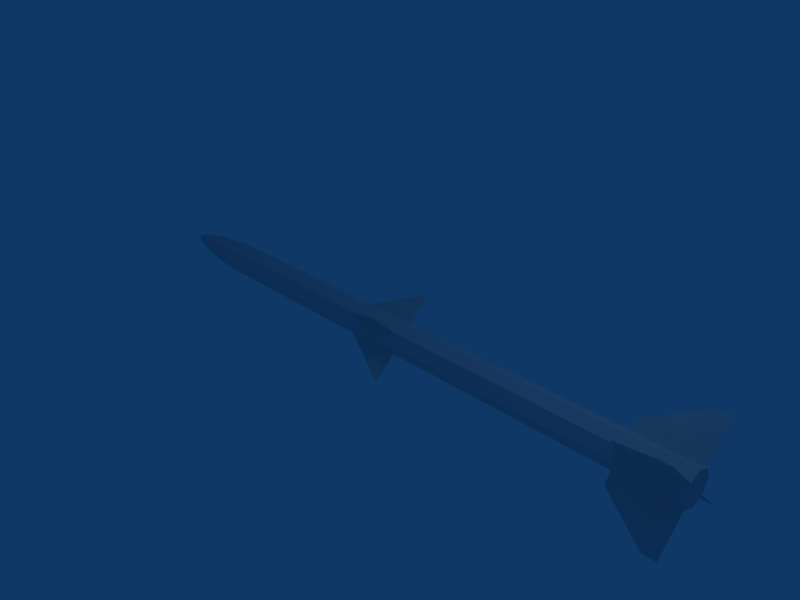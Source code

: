 # Source: aim120a.blend  (saved by Blender 2.49.2; exported with 4.5.12 LTS)
import bpy
from mathutils import Matrix  # noqa: F401  (used for matrix-valued properties, if any)

bpy.ops.wm.read_factory_settings(use_empty=True)
scene = bpy.context.scene
scene.name = 'Scene'

# ---- collections
col_collection_1 = bpy.data.collections.new('Collection 1'); scene.collection.children.link(col_collection_1)

# ---- world
world_world = bpy.data.worlds.new('World'); scene.world = world_world
world_world.color = (0.05656, 0.2208, 0.4)
world_world.use_sun_shadow = False
world_world.sun_shadow_jitter_overblur = 0.0
world_world.cycles.sampling_method = 'MANUAL'
world_world.cycles.sample_map_resolution = 256

# ---- cameras
cam_camera = bpy.data.cameras.new('Camera')
cam_camera.passepartout_alpha = 0.2
cam_camera.clip_end = 100.0
cam_camera.lens = 35.0
cam_camera.ortho_scale = 7.314
cam_camera.show_passepartout = False
cam_camera.show_safe_areas = True
cam_camera.dof.focus_distance = 0.0
cam_camera.dof.aperture_fstop = 128.0

# ---- lights
light_spot = bpy.data.lights.new('Spot', 'POINT')
light_spot.transmission_factor = 0.0
light_spot.cutoff_distance = 30.0
light_spot.energy = 100.0
light_spot.shadow_buffer_clip_start = 1.001
light_spot.shadow_soft_size = 1.0
light_spot.shadow_maximum_resolution = 0.006
light_spot.use_absolute_resolution = True
light_spot.cycles.use_multiple_importance_sampling = False

# ---- meshes
me_cylinder_002 = bpy.data.meshes.new('Cylinder.002')
me_cylinder_002.from_pydata([(1.624e-07, -8.423e-07, 2.151), (0.1539, -6.016e-07, -1.807), (-0.1539, 4.813e-07, -1.807), (0.1539, -1.685e-06, -0.9488), (-1.364e-07, 0.7364, -1.807), (-0.1539, 0.0, -0.9488), (1.624e-07, 2.897, 2.151), (1.45e-06, 3.472, 19.2), (1.505e-06, -8.423e-07, 19.94), (0.1539, -6.016e-07, 16.44), (-0.1539, 4.813e-07, 16.44), (0.1539, -1.685e-06, 17.42), (1.241e-06, 1.713, 16.44), (-0.1539, 0.0, 17.42), (1.505e-06, 3.454, 19.94), (1.974e-06, -3.472, 19.2), (1.505e-06, 8.423e-07, 19.94), (-0.1539, 5.784e-07, 16.44), (0.1539, -4.581e-07, 16.44), (-0.1539, 1.661e-06, 17.42), (1.5e-06, -1.713, 16.44), (0.1539, 2.324e-08, 17.42), (2.027e-06, -3.454, 19.94), (1.624e-07, 8.423e-07, 2.151), (-0.1539, 5.784e-07, -1.807), (0.1539, -4.581e-07, -1.807), (-0.1539, 1.661e-06, -0.9488), (-2.522e-08, -0.7364, -1.807), (0.1539, 2.324e-08, -0.9488), (5.998e-07, -2.897, 2.151)], [], [(6, 0, 5), (0, 6, 3), (6, 4, 1, 3), (6, 5, 2, 4), (12, 10, 9), (7, 12, 9), (14, 7, 11), (7, 9, 11), (7, 14, 13), (12, 7, 10), (7, 13, 10), (13, 14, 8), (8, 14, 11), (20, 18, 17), (15, 20, 17), (22, 15, 19), (15, 17, 19), (15, 22, 21), (20, 15, 18), (15, 21, 18), (21, 22, 16), (16, 22, 19), (28, 29, 23), (23, 29, 26), (29, 27, 24, 26), (29, 28, 25, 27)])
_uv = me_cylinder_002.uv_layers.new(name='UVTex')
_uv.uv.foreach_set('vector', [0.549, 0.7716, 0.549, 0.496, 0.4753, 0.496, 0.549, 0.496, 0.549, 0.7716, 0.4753, 0.496, 0.549, 0.7716, 0.4549, 0.5661, 0.4549, 0.496, 0.4753, 0.496, 0.549, 0.7716, 0.4753, 0.496, 0.4549, 0.496, 0.4549, 0.5661, 0.8888, 0.659, 0.8888, 0.496, 0.8888, 0.496, 0.9545, 0.8263, 0.8888, 0.659, 0.8888, 0.496, 0.972, 0.8246, 0.9545, 0.8263, 0.912, 0.496, 0.9545, 0.8263, 0.8888, 0.496, 0.912, 0.496, 0.9545, 0.8263, 0.972, 0.8246, 0.912, 0.496, 0.8888, 0.659, 0.9545, 0.8263, 0.8888, 0.496, 0.9545, 0.8263, 0.912, 0.496, 0.8888, 0.496, 0.912, 0.496, 0.972, 0.8246, 0.972, 0.496, 0.972, 0.496, 0.972, 0.8246, 0.912, 0.496, 0.8888, 0.3331, 0.8888, 0.496, 0.8888, 0.496, 0.9545, 0.1657, 0.8888, 0.3331, 0.8888, 0.496, 0.972, 0.1675, 0.9545, 0.1657, 0.912, 0.496, 0.9545, 0.1657, 0.8888, 0.496, 0.912, 0.496, 0.9545, 0.1657, 0.972, 0.1675, 0.912, 0.496, 0.8888, 0.3331, 0.9545, 0.1657, 0.8888, 0.496, 0.9545, 0.1657, 0.912, 0.496, 0.8888, 0.496, 0.912, 0.496, 0.972, 0.1675, 0.972, 0.496, 0.972, 0.496, 0.972, 0.1675, 0.912, 0.496, 0.4753, 0.496, 0.549, 0.2204, 0.549, 0.496, 0.549, 0.496, 0.549, 0.2204, 0.4753, 0.496, 0.549, 0.2204, 0.4549, 0.426, 0.4549, 0.496, 0.4753, 0.496, 0.549, 0.2204, 0.4753, 0.496, 0.4549, 0.496, 0.4549, 0.426])
me_cylinder_002.use_remesh_preserve_volume = False
me_cylinder_002.use_remesh_preserve_attributes = False
me_cylinder_002.use_mirror_vertex_groups = False
me_cylinder_002.update()
me_cylinder_001 = bpy.data.meshes.new('Cylinder.001')
me_cylinder_001.from_pydata([(1.624e-07, -8.423e-07, 2.151), (0.1539, -6.016e-07, -1.807), (-0.1539, 4.813e-07, -1.807), (0.1539, -1.685e-06, -0.9488), (-1.364e-07, 0.7364, -1.807), (-0.1539, 0.0, -0.9488), (1.624e-07, 2.897, 2.151), (1.45e-06, 3.472, 19.2), (1.505e-06, -8.423e-07, 19.94), (0.1539, -6.016e-07, 16.44), (-0.1539, 4.813e-07, 16.44), (0.1539, -1.685e-06, 17.42), (1.241e-06, 1.713, 16.44), (-0.1539, 0.0, 17.42), (1.505e-06, 3.454, 19.94), (1.974e-06, -3.472, 19.2), (1.505e-06, 8.423e-07, 19.94), (-0.1539, 5.784e-07, 16.44), (0.1539, -4.581e-07, 16.44), (-0.1539, 1.661e-06, 17.42), (1.5e-06, -1.713, 16.44), (0.1539, 2.324e-08, 17.42), (2.027e-06, -3.454, 19.94), (1.624e-07, 8.423e-07, 2.151), (-0.1539, 5.784e-07, -1.807), (0.1539, -4.581e-07, -1.807), (-0.1539, 1.661e-06, -0.9488), (-2.522e-08, -0.7364, -1.807), (0.1539, 2.324e-08, -0.9488), (5.998e-07, -2.897, 2.151)], [], [(6, 0, 5), (0, 6, 3), (6, 4, 1, 3), (6, 5, 2, 4), (12, 10, 9), (7, 12, 9), (14, 7, 11), (7, 9, 11), (7, 14, 13), (12, 7, 10), (7, 13, 10), (13, 14, 8), (8, 14, 11), (20, 18, 17), (15, 20, 17), (22, 15, 19), (15, 17, 19), (15, 22, 21), (20, 15, 18), (15, 21, 18), (21, 22, 16), (16, 22, 19), (28, 29, 23), (23, 29, 26), (29, 27, 24, 26), (29, 28, 25, 27)])
_uv = me_cylinder_001.uv_layers.new(name='UVTex')
_uv.uv.foreach_set('vector', [0.549, 0.7716, 0.549, 0.496, 0.4753, 0.496, 0.549, 0.496, 0.549, 0.7716, 0.4753, 0.496, 0.549, 0.7716, 0.4549, 0.5661, 0.4549, 0.496, 0.4753, 0.496, 0.549, 0.7716, 0.4753, 0.496, 0.4549, 0.496, 0.4549, 0.5661, 0.8888, 0.659, 0.8888, 0.496, 0.8888, 0.496, 0.9545, 0.8263, 0.8888, 0.659, 0.8888, 0.496, 0.972, 0.8246, 0.9545, 0.8263, 0.912, 0.496, 0.9545, 0.8263, 0.8888, 0.496, 0.912, 0.496, 0.9545, 0.8263, 0.972, 0.8246, 0.912, 0.496, 0.8888, 0.659, 0.9545, 0.8263, 0.8888, 0.496, 0.9545, 0.8263, 0.912, 0.496, 0.8888, 0.496, 0.912, 0.496, 0.972, 0.8246, 0.972, 0.496, 0.972, 0.496, 0.972, 0.8246, 0.912, 0.496, 0.8888, 0.3331, 0.8888, 0.496, 0.8888, 0.496, 0.9545, 0.1657, 0.8888, 0.3331, 0.8888, 0.496, 0.972, 0.1675, 0.9545, 0.1657, 0.912, 0.496, 0.9545, 0.1657, 0.8888, 0.496, 0.912, 0.496, 0.9545, 0.1657, 0.972, 0.1675, 0.912, 0.496, 0.8888, 0.3331, 0.9545, 0.1657, 0.8888, 0.496, 0.9545, 0.1657, 0.912, 0.496, 0.8888, 0.496, 0.912, 0.496, 0.972, 0.1675, 0.972, 0.496, 0.972, 0.496, 0.972, 0.1675, 0.912, 0.496, 0.4753, 0.496, 0.549, 0.2204, 0.549, 0.496, 0.549, 0.496, 0.549, 0.2204, 0.4753, 0.496, 0.549, 0.2204, 0.4549, 0.426, 0.4549, 0.496, 0.4753, 0.496, 0.549, 0.2204, 0.4753, 0.496, 0.4549, 0.496, 0.4549, 0.426])
me_cylinder_001.use_remesh_preserve_volume = False
me_cylinder_001.use_remesh_preserve_attributes = False
me_cylinder_001.use_mirror_vertex_groups = False
me_cylinder_001.update()
me_cylinder = bpy.data.meshes.new('Cylinder')
me_cylinder.from_pydata([(0.7071, 0.7071, -14.49), (1.0, -4.371e-08, -14.49), (0.7071, -0.7071, -14.49), (-1.106e-06, -1.0, -14.49), (-0.7071, -0.7071, -14.49), (-1.0, 1.192e-08, -14.49), (-0.7071, 0.7071, -14.49), (-1.321e-06, 1.0, -14.49), (0.7071, 0.7071, 19.99), (1.0, 6.159e-07, 19.99), (0.7071, -0.7071, 19.99), (1.41e-06, -1.0, 19.99), (-0.7071, -0.7071, 19.99), (-1.0, 6.636e-07, 19.99), (-0.7071, 0.7071, 19.99), (2.737e-06, 1.0, 19.99), (1.434e-06, 0.0, 19.99), (-1.409e-06, 0.8606, -16.08), (-0.6085, 0.6085, -16.08), (-0.8606, 8.415e-09, -16.08), (-0.6085, -0.6085, -16.08), (-1.224e-06, -0.8606, -16.08), (0.6085, -0.6085, -16.08), (0.8606, -3.946e-08, -16.08), (0.6085, 0.6085, -16.08), (0.4884, 0.4884, -17.72), (0.6907, -3.302e-08, -17.72), (0.4884, -0.4884, -17.72), (-1.346e-06, -0.6907, -17.72), (-0.4884, -0.4884, -17.72), (-0.6907, 5.406e-09, -17.72), (-0.4884, 0.4884, -17.72), (-1.494e-06, 0.6907, -17.72), (-1.416e-06, 0.368, -19.04), (-0.2602, 0.2602, -19.04), (-0.368, 4.428e-09, -19.04), (-0.2602, -0.2602, -19.04), (-1.337e-06, -0.368, -19.04), (0.2602, -0.2602, -19.04), (0.368, -1.605e-08, -19.04), (0.2602, 0.2602, -19.04), (-1.334e-06, 4.374e-12, -19.9)], [], [(16, 9, 8), (16, 10, 9), (16, 11, 10), (16, 12, 11), (16, 13, 12), (16, 14, 13), (16, 15, 14), (16, 8, 15), (0, 8, 9, 1), (1, 9, 10, 2), (2, 10, 11, 3), (3, 11, 12, 4), (4, 12, 13, 5), (5, 13, 14, 6), (6, 14, 15, 7), (8, 0, 7, 15), (7, 0, 24, 17), (6, 7, 17, 18), (5, 6, 18, 19), (4, 5, 19, 20), (3, 4, 20, 21), (2, 3, 21, 22), (1, 2, 22, 23), (0, 1, 23, 24), (24, 23, 26, 25), (23, 22, 27, 26), (22, 21, 28, 27), (21, 20, 29, 28), (20, 19, 30, 29), (19, 18, 31, 30), (18, 17, 32, 31), (17, 24, 25, 32), (32, 25, 40, 33), (31, 32, 33, 34), (30, 31, 34, 35), (29, 30, 35, 36), (28, 29, 36, 37), (27, 28, 37, 38), (26, 27, 38, 39), (25, 26, 39, 40), (40, 39, 41), (39, 38, 41), (38, 37, 41), (37, 36, 41), (36, 35, 41), (35, 34, 41), (34, 33, 41), (33, 40, 41)])
_uv = me_cylinder.uv_layers.new(name='UVTex')
_uv.uv.foreach_set('vector', [0.9733, 0.496, 0.9733, 0.496, 0.9733, 0.5633, 0.9733, 0.496, 0.9733, 0.4288, 0.9733, 0.496, 0.9733, 0.496, 0.9733, 0.4009, 0.9733, 0.4288, 0.9733, 0.496, 0.9733, 0.4288, 0.9733, 0.4009, 0.9733, 0.496, 0.9733, 0.496, 0.9733, 0.4288, 0.9733, 0.496, 0.9733, 0.5633, 0.9733, 0.496, 0.9733, 0.496, 0.9733, 0.5912, 0.9733, 0.5633, 0.9733, 0.496, 0.9733, 0.5633, 0.9733, 0.5912, 0.1532, 0.5633, 0.9733, 0.5633, 0.9733, 0.496, 0.1532, 0.496, 0.1532, 0.496, 0.9733, 0.496, 0.9733, 0.4288, 0.1532, 0.4288, 0.1532, 0.4288, 0.9733, 0.4288, 0.9733, 0.4009, 0.1532, 0.4009, 0.1532, 0.4009, 0.9733, 0.4009, 0.9733, 0.4288, 0.1532, 0.4288, 0.1532, 0.4288, 0.9733, 0.4288, 0.9733, 0.496, 0.1532, 0.496, 0.1532, 0.496, 0.9733, 0.496, 0.9733, 0.5633, 0.1532, 0.5633, 0.1532, 0.5633, 0.9733, 0.5633, 0.9733, 0.5912, 0.1532, 0.5912, 0.9733, 0.5633, 0.1532, 0.5633, 0.1532, 0.5912, 0.9733, 0.5912, 0.1532, 0.5912, 0.1532, 0.5633, 0.1153, 0.5539, 0.1153, 0.5779, 0.1532, 0.5633, 0.1532, 0.5912, 0.1153, 0.5779, 0.1153, 0.5539, 0.1532, 0.496, 0.1532, 0.5633, 0.1153, 0.5539, 0.1153, 0.496, 0.1532, 0.4288, 0.1532, 0.496, 0.1153, 0.496, 0.1153, 0.4381, 0.1532, 0.4009, 0.1532, 0.4288, 0.1153, 0.4381, 0.1153, 0.4142, 0.1532, 0.4288, 0.1532, 0.4009, 0.1153, 0.4142, 0.1153, 0.4381, 0.1532, 0.496, 0.1532, 0.4288, 0.1153, 0.4381, 0.1153, 0.496, 0.1532, 0.5633, 0.1532, 0.496, 0.1153, 0.496, 0.1153, 0.5539, 0.1153, 0.5539, 0.1153, 0.496, 0.07645, 0.496, 0.07645, 0.5425, 0.1153, 0.496, 0.1153, 0.4381, 0.07645, 0.4496, 0.07645, 0.496, 0.1153, 0.4381, 0.1153, 0.4142, 0.07645, 0.4303, 0.07645, 0.4496, 0.1153, 0.4142, 0.1153, 0.4381, 0.07645, 0.4496, 0.07645, 0.4303, 0.1153, 0.4381, 0.1153, 0.496, 0.07645, 0.496, 0.07645, 0.4496, 0.1153, 0.496, 0.1153, 0.5539, 0.07645, 0.5425, 0.07645, 0.496, 0.1153, 0.5539, 0.1153, 0.5779, 0.07645, 0.5617, 0.07645, 0.5425, 0.1153, 0.5779, 0.1153, 0.5539, 0.07645, 0.5425, 0.07645, 0.5617, 0.07645, 0.5617, 0.07645, 0.5425, 0.04512, 0.5208, 0.04512, 0.531, 0.07645, 0.5425, 0.07645, 0.5617, 0.04512, 0.531, 0.04512, 0.5208, 0.07645, 0.496, 0.07645, 0.5425, 0.04512, 0.5208, 0.04512, 0.496, 0.07645, 0.4496, 0.07645, 0.496, 0.04512, 0.496, 0.04512, 0.4713, 0.07645, 0.4303, 0.07645, 0.4496, 0.04512, 0.4713, 0.04512, 0.461, 0.07645, 0.4496, 0.07645, 0.4303, 0.04512, 0.461, 0.04512, 0.4713, 0.07645, 0.496, 0.07645, 0.4496, 0.04512, 0.4713, 0.04512, 0.496, 0.07645, 0.5425, 0.07645, 0.496, 0.04512, 0.496, 0.04512, 0.5208, 0.04512, 0.5208, 0.04512, 0.496, 0.02459, 0.496, 0.04512, 0.496, 0.04512, 0.4713, 0.02459, 0.496, 0.04512, 0.4713, 0.04512, 0.461, 0.02459, 0.496, 0.04512, 0.461, 0.04512, 0.4713, 0.02459, 0.496, 0.04512, 0.4713, 0.04512, 0.496, 0.02459, 0.496, 0.04512, 0.496, 0.04512, 0.5208, 0.02459, 0.496, 0.04512, 0.5208, 0.04512, 0.531, 0.02459, 0.496, 0.04512, 0.531, 0.04512, 0.5208, 0.02459, 0.496])
me_cylinder.use_remesh_preserve_volume = False
me_cylinder.use_remesh_preserve_attributes = False
me_cylinder.use_mirror_vertex_groups = False
me_cylinder.update()

# ---- objects
ob_cylinder_002 = bpy.data.objects.new('Cylinder.002', me_cylinder_002)
ob_cylinder_001 = bpy.data.objects.new('Cylinder.001', me_cylinder_001)
ob_cylinder = bpy.data.objects.new('Cylinder', me_cylinder)
ob_lamp = bpy.data.objects.new('Lamp', light_spot)
ob_camera = bpy.data.objects.new('Camera', cam_camera)

# ---- transforms, parenting, visibility, modifiers, constraints
ob_cylinder_002.location = (0.0, 0.0, 0.0)
ob_cylinder_002.rotation_euler = (-1.571, -3.927, -1.571)
ob_cylinder_002.scale = (0.2477, 0.2477, 0.2477)
ob_cylinder_002.lock_rotations_4d = False
ob_cylinder_002.empty_display_type = 'ARROWS'
ob_cylinder_002.lineart.crease_threshold = 0.0
ob_cylinder_001.location = (0.0, 0.0, 0.0)
ob_cylinder_001.rotation_euler = (-1.571, 0.7854, -1.571)
ob_cylinder_001.scale = (0.2477, 0.2477, 0.2477)
ob_cylinder_001.lock_rotations_4d = False
ob_cylinder_001.empty_display_type = 'ARROWS'
ob_cylinder_001.lineart.crease_threshold = 0.0
ob_cylinder.location = (0.0, 0.0, 0.0)
ob_cylinder.rotation_euler = (-1.571, 0.7854, -1.571)
ob_cylinder.scale = (0.2477, 0.2477, 0.2477)
ob_cylinder.lock_rotations_4d = False
ob_cylinder.empty_display_type = 'ARROWS'
ob_cylinder.lineart.crease_threshold = 0.0
ob_lamp.location = (4.076, 1.005, 5.904)
ob_lamp.rotation_euler = (0.6503, 0.05522, 1.866)
ob_lamp.lock_rotations_4d = False
ob_lamp.empty_display_type = 'ARROWS'
ob_lamp.color = (0.0, 0.0, 0.0, 0.0)
ob_lamp.lineart.crease_threshold = 0.0
ob_camera.location = (7.481, -6.508, 5.344)
ob_camera.rotation_euler = (1.109, 0.01082, 0.8149)
ob_camera.lock_rotations_4d = False
ob_camera.empty_display_type = 'ARROWS'
ob_camera.color = (0.0, 0.0, 0.0, 0.0)
ob_camera.display_type = 'WIRE'
ob_camera.lineart.crease_threshold = 0.0

# ---- collection membership
col_collection_1.objects.link(ob_cylinder_002)
col_collection_1.objects.link(ob_cylinder_001)
col_collection_1.objects.link(ob_cylinder)
col_collection_1.objects.link(ob_lamp)
col_collection_1.objects.link(ob_camera)

# ---- scene / render settings (as saved in the file)
scene.camera = ob_camera
scene.frame_start = 1; scene.frame_end = 250; scene.frame_set(1)
scene.render.engine = 'BLENDER_EEVEE_NEXT'
scene.render.image_settings.file_format = 'JPEG'
scene.render.image_settings.color_mode = 'RGB'
scene.render.image_settings.compression = 90
scene.render.resolution_x = 800
scene.render.resolution_y = 600
scene.render.pixel_aspect_x = 100.0
scene.render.pixel_aspect_y = 100.0
scene.render.fps = 25
scene.render.dither_intensity = 0.0
scene.render.use_compositing = False
scene.render.use_sequencer = False
scene.render.bake_margin = 2
scene.render.bake_bias = 0.0
scene.render.use_stamp_time = False
scene.render.use_stamp_date = False
scene.render.use_stamp_frame = False
scene.render.use_stamp_camera = False
scene.render.use_stamp_scene = False
scene.render.use_stamp_filename = False
scene.render.use_stamp_render_time = False
scene.render.stamp_font_size = 0
scene.cycles.use_denoising = False
scene.cycles.samples = 10
scene.cycles.sampling_pattern = 'TABULATED_SOBOL'
scene.cycles.light_sampling_threshold = 0.0
scene.cycles.use_adaptive_sampling = False
scene.cycles.use_light_tree = False
scene.cycles.blur_glossy = 0.0
scene.cycles.volume_bounces = 1
scene.cycles.pixel_filter_type = 'GAUSSIAN'
scene.cycles.sample_clamp_indirect = 0.0
scene.view_settings.view_transform = 'Raw'
bpy.context.view_layer.update()
